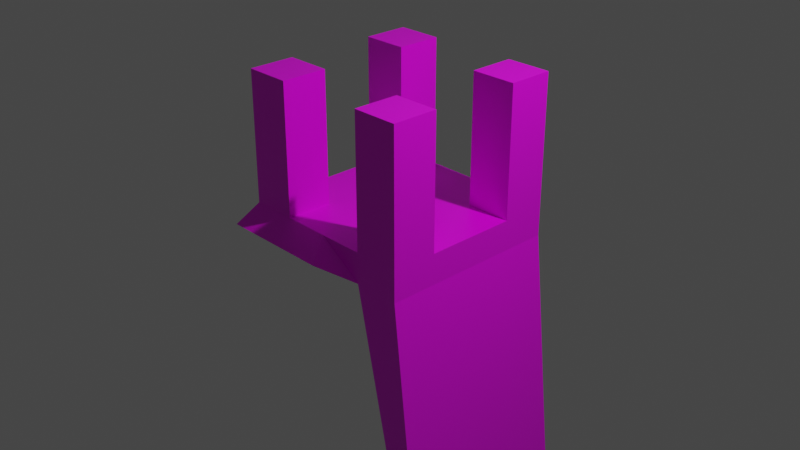 # Source: chair.blend  (saved by Blender 2.82.7; exported with 4.5.12 LTS)
import bpy
from mathutils import Matrix  # noqa: F401  (used for matrix-valued properties, if any)

bpy.ops.wm.read_factory_settings(use_empty=True)
scene = bpy.context.scene
scene.name = 'Scene'

# ---- collections
col_collection = bpy.data.collections.new('Collection'); scene.collection.children.link(col_collection)

# ---- images (referenced by path relative to the original .blend; pixels are not part of the script)
import os
ASSET_DIR = os.environ.get("B2B_ASSET_DIR", "")  # directory of the original .blend (textures are referenced by path, not embedded)
HERE = os.path.dirname(os.path.abspath(__file__))  # packed textures are extracted next to this script under _unpacked/

def load_image(name, relpath, width, height, colorspace="sRGB"):
    """Load a texture the original file referenced (path relative to the .blend, or extracted next to this script)."""
    p = next((c for c in (os.path.join(HERE, relpath), os.path.join(ASSET_DIR, relpath)) if relpath and os.path.exists(c)), "")
    if p:
        img = bpy.data.images.load(p, check_existing=True)
        img.name = name
    else:  # same state as the original file: an image datablock whose file is absent (Cycles renders it pink)
        img = bpy.data.images.new(name, width, height)
        img.source = "FILE"
        img.filepath = "//" + (relpath or name)
    img.colorspace_settings.name = colorspace
    return img
img_untitled_001 = load_image('Untitled.001', '', 1024, 1024, 'sRGB')

# ---- materials (node trees are filled in below, after node groups)
mat_material = bpy.data.materials.new('Material')
mat_material.alpha_threshold = 0.0
mat_material.use_transparent_shadow = False
mat_material.line_color = (0.0, 0.0, 0.0, 1.0)

# ---- material node trees
mat_material.use_nodes = True; mat_material.node_tree.nodes.clear()
_N = mat_material.node_tree.nodes; _L = mat_material.node_tree.links
n0 = _N.new('ShaderNodeOutputMaterial'); n0.name = 'Material Output'; n0.location = (300, 300)
n1 = _N.new('ShaderNodeBsdfPrincipled'); n1.name = 'Principled BSDF'; n1.location = (10, 300)
n1.distribution = 'GGX'
n1.subsurface_method = 'BURLEY'
n1.inputs[2].default_value = 0.4
n1.inputs[3].default_value = 1.45
n1.inputs[27].default_value = (0.0, 0.0, 0.0, 1.0)
n1.inputs[28].default_value = 1.0
n2 = _N.new('ShaderNodeTexImage'); n2.name = 'Image Texture'; n2.location = (-612, 260)
n2.image = img_untitled_001
_L.new(n1.outputs[0], n0.inputs[0])
_L.new(n2.outputs[0], n1.inputs[0])
n0.is_active_output = True

# ---- world
world_world = bpy.data.worlds.new('World'); scene.world = world_world
world_world.use_nodes = True; world_world.node_tree.nodes.clear()
_N = world_world.node_tree.nodes; _L = world_world.node_tree.links
n0 = _N.new('ShaderNodeOutputWorld'); n0.name = 'World Output'; n0.location = (300, 300)
n1 = _N.new('ShaderNodeBackground'); n1.name = 'Background'; n1.location = (10, 300)
n1.inputs[0].default_value = (0.05088, 0.05088, 0.05088, 1.0)
_L.new(n1.outputs[0], n0.inputs[0])
n0.is_active_output = True
world_world.color = (0.05088, 0.05088, 0.05088)
world_world.use_sun_shadow = False
world_world.sun_shadow_jitter_overblur = 0.0

# ---- cameras
cam_camera = bpy.data.cameras.new('Camera')
cam_camera.clip_end = 100.0
cam_camera.ortho_scale = 7.314

# ---- lights
light_light = bpy.data.lights.new('Light', 'POINT')
light_light.transmission_factor = 0.0
light_light.energy = 1000.0
light_light.shadow_soft_size = 0.1
light_light.shadow_maximum_resolution = 0.006
light_light.use_absolute_resolution = True

# ---- meshes
me_cube = bpy.data.meshes.new('Cube')
me_cube.from_pydata([(1.0, 1.0, 1.0), (1.0, 1.0, -1.0), (1.0, -1.0, 1.0), (1.0, -1.0, -1.0), (-1.0, 1.0, 1.0), (-1.108, 1.217, -0.2822), (-1.0, -1.0, 1.0), (-1.108, -1.217, -0.2822), (0.1085, 1.217, -0.2822), (0.0, -1.0, 1.0), (0.1085, -1.217, -0.2822), (0.0, 1.0, 1.0), (-1.137, 0.0, -1.119), (1.0, 0.0, 1.0), (-1.0, 0.0, 1.0), (1.0, 0.0, -1.0), (-0.02141, 0.0, -1.119), (0.0, 0.0, 1.0), (-0.5, 1.217, -0.2822), (-0.5, -1.0, 1.0), (-0.5, -1.217, -0.2822), (-0.5, 1.0, 1.0), (-0.4935, 0.0, -1.119), (-0.5, 0.0, 1.0), (0.5, -1.0, -1.0), (0.5, 1.0, 1.0), (0.5, 1.0, -1.0), (0.5, -1.0, 1.0), (0.5, 0.0, 1.0), (0.5, 0.0, -1.0), (-1.182, -0.5, -1.0), (1.0, -0.5, 1.0), (-0.02141, -0.4721, -1.119), (0.0, -0.5, 1.0), (-1.0, -0.5, 1.0), (1.0, -0.5, -1.0), (-0.4935, -0.4721, -1.119), (-0.5, -0.5, 1.0), (0.5, -0.5, 1.0), (0.5, -0.5, -1.0), (-1.0, 0.5, 1.0), (1.0, 0.5, -1.0), (-1.182, 0.5, -1.0), (1.0, 0.5, 1.0), (-0.02141, 0.4721, -1.119), (0.0, 0.5, 1.0), (-0.5, 0.5, 1.0), (-0.4935, 0.4721, -1.119), (0.5, 0.5, -1.0), (0.5, 0.5, 1.0), (1.0, 1.0, 9.559), (1.0, -1.0, 9.559), (-1.0, 1.0, 9.559), (-1.0, -1.0, 9.559), (-0.5, -1.0, 9.559), (-0.5, 1.0, 9.559), (0.5, 1.0, 9.559), (0.5, -1.0, 9.559), (1.0, -0.5, 9.559), (-1.0, -0.5, 9.559), (-0.5, -0.5, 9.559), (0.5, -0.5, 9.559), (-1.0, 0.5, 9.559), (1.0, 0.5, 9.559), (-0.5, 0.5, 9.559), (0.5, 0.5, 9.559), (1.341, 1.0, -19.56), (1.341, -1.0, -19.56), (1.341, 0.0, -19.56), (1.176, -1.0, -19.73), (1.176, 1.0, -19.73), (1.176, 0.0, -19.73), (1.341, -0.5, -19.56), (1.176, -0.5, -19.73), (1.341, 0.5, -19.56), (1.176, 0.5, -19.73)], [], [(49, 43, 63, 65), (20, 19, 6, 7), (42, 40, 4, 5), (29, 48, 75, 71), (35, 31, 2, 3), (26, 25, 0, 1), (18, 21, 11, 8), (36, 32, 10, 20), (24, 27, 9, 10), (38, 33, 9, 27), (49, 45, 17, 28), (47, 44, 16, 22), (41, 43, 13, 15), (48, 26, 70, 75), (30, 34, 14, 12), (46, 40, 14, 23), (45, 46, 23, 17), (42, 47, 22, 12), (30, 36, 20, 7), (5, 4, 21, 18), (10, 9, 19, 20), (33, 37, 19, 9), (44, 48, 29, 16), (43, 49, 28, 13), (25, 49, 65, 56), (3, 2, 27, 24), (8, 11, 25, 26), (32, 39, 24, 10), (16, 29, 39, 32), (13, 28, 38, 31), (17, 23, 37, 33), (12, 22, 36, 30), (7, 6, 34, 30), (28, 17, 33, 38), (22, 16, 32, 36), (15, 13, 31, 35), (41, 15, 68, 74), (23, 14, 34, 37), (8, 26, 48, 44), (5, 18, 47, 42), (11, 21, 46, 45), (26, 1, 66, 70), (1, 0, 43, 41), (18, 8, 44, 47), (25, 11, 45, 49), (12, 14, 40, 42), (60, 59, 53, 54), (58, 61, 57, 51), (50, 56, 65, 63), (55, 52, 62, 64), (43, 0, 50, 63), (21, 4, 52, 55), (6, 19, 54, 53), (19, 37, 60, 54), (2, 31, 58, 51), (38, 27, 57, 61), (31, 38, 61, 58), (46, 21, 55, 64), (34, 6, 53, 59), (37, 34, 59, 60), (40, 46, 64, 62), (4, 40, 62, 52), (0, 25, 56, 50), (27, 2, 51, 57), (73, 72, 67, 69), (75, 74, 68, 71), (71, 68, 72, 73), (70, 66, 74, 75), (15, 35, 72, 68), (35, 3, 67, 72), (39, 29, 71, 73), (24, 39, 73, 69), (1, 41, 74, 66), (3, 24, 69, 67)])
_uv = me_cube.uv_layers.new(name='UVMap')
_uv.uv.foreach_set('vector', [0.7049, 0.2919, 0.6721, 0.2919, 0.6721, 0.0, 0.7049, 0.0, 0.03279, 0.6397, 0.03433, 0.7079, 0.001534, 0.7081, 0.0, 0.6399, 0.6393, 0.3601, 0.6393, 0.2919, 0.6721, 0.2919, 0.6721, 0.3601, 0.4753, 8.133e-09, 0.5081, 8.133e-09, 0.5081, 0.6393, 0.4753, 0.6393, 0.3113, 0.6391, 0.3113, 0.7073, 0.2785, 0.7073, 0.2785, 0.6391, 0.2376, 0.3607, 0.2392, 0.2925, 0.272, 0.2927, 0.2704, 0.3609, 0.1721, 0.3603, 0.1736, 0.2921, 0.2064, 0.2923, 0.2048, 0.3605, 0.5737, 0.4113, 0.6065, 0.4113, 0.6065, 0.4284, 0.5737, 0.4284, 0.09838, 0.6393, 0.09991, 0.7075, 0.06712, 0.7077, 0.06558, 0.6395, 0.7049, 0.309, 0.7049, 0.3261, 0.6721, 0.3261, 0.6721, 0.309, 0.7704, 0.309, 0.7704, 0.3261, 0.7376, 0.3261, 0.7376, 0.309, 0.5737, 0.3772, 0.6065, 0.3772, 0.6065, 0.3942, 0.5737, 0.3942, 0.3769, 0.6391, 0.3769, 0.7073, 0.3441, 0.7073, 0.3441, 0.6391, 0.5081, 8.133e-09, 0.5409, 0.0, 0.5409, 0.6393, 0.5081, 0.6393, 0.5737, 0.3601, 0.5737, 0.2919, 0.6065, 0.2919, 0.6065, 0.3601, 0.7704, 0.3431, 0.7704, 0.3602, 0.7376, 0.3602, 0.7376, 0.3431, 0.7704, 0.3261, 0.7704, 0.3431, 0.7376, 0.3431, 0.7376, 0.3261, 0.5409, 0.3772, 0.5737, 0.3772, 0.5737, 0.3942, 0.5409, 0.3942, 0.5409, 0.4113, 0.5737, 0.4113, 0.5737, 0.4284, 0.5409, 0.4284, 0.1393, 0.3601, 0.1408, 0.2919, 0.1736, 0.2921, 0.1721, 0.3603, 0.06558, 0.6395, 0.06712, 0.7077, 0.03433, 0.7079, 0.03279, 0.6397, 0.7049, 0.3261, 0.7049, 0.3431, 0.6721, 0.3431, 0.6721, 0.3261, 0.6065, 0.3772, 0.6393, 0.3772, 0.6393, 0.3942, 0.6065, 0.3942, 0.7704, 0.2919, 0.7704, 0.309, 0.7376, 0.309, 0.7376, 0.2919, 1.0, 0.2919, 0.9672, 0.2919, 0.9672, 0.0, 1.0, 0.0, 0.1312, 0.6391, 0.1327, 0.7073, 0.09991, 0.7075, 0.09838, 0.6393, 0.2048, 0.3605, 0.2064, 0.2923, 0.2392, 0.2925, 0.2376, 0.3607, 0.6065, 0.4113, 0.6393, 0.4113, 0.6393, 0.4284, 0.6065, 0.4284, 0.6065, 0.3942, 0.6393, 0.3942, 0.6393, 0.4113, 0.6065, 0.4113, 0.7376, 0.2919, 0.7376, 0.309, 0.7049, 0.309, 0.7049, 0.2919, 0.7376, 0.3261, 0.7376, 0.3431, 0.7049, 0.3431, 0.7049, 0.3261, 0.5409, 0.3942, 0.5737, 0.3942, 0.5737, 0.4113, 0.5409, 0.4113, 0.5409, 0.3601, 0.5409, 0.2919, 0.5737, 0.2919, 0.5737, 0.3601, 0.7376, 0.309, 0.7376, 0.3261, 0.7049, 0.3261, 0.7049, 0.309, 0.5737, 0.3942, 0.6065, 0.3942, 0.6065, 0.4113, 0.5737, 0.4113, 0.3441, 0.6391, 0.3441, 0.7073, 0.3113, 0.7073, 0.3113, 0.6391, 0.3769, 0.6391, 0.3441, 0.6391, 0.3441, 0.005795, 0.3769, 0.005795, 0.7376, 0.3431, 0.7376, 0.3602, 0.7049, 0.3602, 0.7049, 0.3431, 0.6065, 0.3601, 0.6393, 0.3601, 0.6393, 0.3772, 0.6065, 0.3772, 0.5409, 0.3601, 0.5737, 0.3601, 0.5737, 0.3772, 0.5409, 0.3772, 0.8032, 0.3261, 0.8032, 0.3431, 0.7704, 0.3431, 0.7704, 0.3261, 0.2376, 0.3607, 0.2704, 0.3609, 0.2785, 0.9942, 0.2676, 1.0, 0.4097, 0.6391, 0.4097, 0.7073, 0.3769, 0.7073, 0.3769, 0.6391, 0.5737, 0.3601, 0.6065, 0.3601, 0.6065, 0.3772, 0.5737, 0.3772, 0.8032, 0.309, 0.8032, 0.3261, 0.7704, 0.3261, 0.7704, 0.309, 0.6065, 0.3601, 0.6065, 0.2919, 0.6393, 0.2919, 0.6393, 0.3601, 0.6721, 0.3942, 0.6393, 0.3942, 0.6393, 0.3772, 0.6721, 0.3772, 0.7376, 0.3602, 0.7376, 0.3772, 0.7049, 0.3772, 0.7049, 0.3602, 0.7049, 0.3602, 0.7049, 0.3772, 0.6721, 0.3772, 0.6721, 0.3602, 0.6721, 0.3772, 0.6393, 0.3772, 0.6393, 0.3601, 0.6721, 0.3601, 0.3769, 0.7073, 0.4097, 0.7073, 0.4097, 0.9992, 0.3769, 0.9992, 0.1736, 0.2921, 0.1408, 0.2919, 0.1474, 0.0, 0.1802, 0.0001994, 0.001534, 0.7081, 0.03433, 0.7079, 0.04089, 0.9998, 0.008098, 1.0, 0.8688, 0.2919, 0.836, 0.2919, 0.836, 0.0, 0.8688, 0.0, 0.2785, 0.7073, 0.3113, 0.7073, 0.3113, 0.9992, 0.2785, 0.9992, 0.9672, 0.2919, 0.9344, 0.2919, 0.9344, 0.0, 0.9672, 0.0, 0.836, 0.2919, 0.8032, 0.2919, 0.8032, 0.0, 0.836, 0.0, 0.8688, 4.066e-09, 0.9016, 0.0, 0.9016, 0.2919, 0.8688, 0.2919, 0.5737, 0.2919, 0.5409, 0.2919, 0.5409, 0.0, 0.5737, 0.0, 0.7704, 4.066e-09, 0.8032, 0.0, 0.8032, 0.2919, 0.7704, 0.2919, 0.7704, 0.2919, 0.7376, 0.2919, 0.7376, 0.0, 0.7704, 0.0, 0.6721, 0.2919, 0.6393, 0.2919, 0.6393, 0.0, 0.6721, 0.0, 0.272, 0.2927, 0.2392, 0.2925, 0.2457, 0.0005982, 0.2785, 0.0007977, 0.09991, 0.7075, 0.1327, 0.7073, 0.1393, 0.9992, 0.1065, 0.9994, 0.3113, 0.0, 0.3113, 0.005795, 0.2785, 0.005795, 0.2785, 0.0, 0.3769, 0.0, 0.3769, 0.005795, 0.3441, 0.005795, 0.3441, 0.0, 0.3441, 0.0, 0.3441, 0.005795, 0.3113, 0.005795, 0.3113, 0.0, 0.4097, 0.0, 0.4097, 0.005795, 0.3769, 0.005795, 0.3769, 0.0, 0.3441, 0.6391, 0.3113, 0.6391, 0.3113, 0.005795, 0.3441, 0.005795, 0.3113, 0.6391, 0.2785, 0.6391, 0.2785, 0.005795, 0.3113, 0.005795, 0.4425, 8.133e-09, 0.4753, 8.133e-09, 0.4753, 0.6393, 0.4425, 0.6393, 0.4097, 1.627e-08, 0.4425, 8.133e-09, 0.4425, 0.6393, 0.4097, 0.6393, 0.4097, 0.6391, 0.3769, 0.6391, 0.3769, 0.005795, 0.4097, 0.005795, 0.1312, 0.6391, 0.09838, 0.6393, 0.1284, 0.0, 0.1393, 0.005761])
me_cube.materials.append(mat_material)
me_cube.use_remesh_preserve_volume = False
me_cube.use_remesh_preserve_attributes = False
me_cube.use_mirror_vertex_groups = False
me_cube.update()

# ---- objects
ob_cube = bpy.data.objects.new('Cube', me_cube)
ob_light = bpy.data.objects.new('Light', light_light)
ob_camera = bpy.data.objects.new('Camera', cam_camera)

# ---- transforms, parenting, visibility, modifiers, constraints
ob_cube.location = (0.0, 0.0, 0.0)
ob_cube.scale = (1.0, 1.0, 0.1649)
ob_cube.lock_rotations_4d = False
ob_cube.empty_display_type = 'ARROWS'
ob_cube.lineart.crease_threshold = 0.0
ob_light.location = (4.076, 1.005, 5.904)
ob_light.rotation_euler = (0.6503, 0.05522, 1.866)
ob_light.lock_rotations_4d = False
ob_light.empty_display_type = 'ARROWS'
ob_light.color = (0.0, 0.0, 0.0, 0.0)
ob_light.lineart.crease_threshold = 0.0
ob_camera.location = (7.359, -6.926, 4.958)
ob_camera.rotation_euler = (1.109, 0.0, 0.8149)
ob_camera.lock_rotations_4d = False
ob_camera.empty_display_type = 'ARROWS'
ob_camera.color = (0.0, 0.0, 0.0, 0.0)
ob_camera.display_type = 'WIRE'
ob_camera.lineart.crease_threshold = 0.0

# ---- collection membership
col_collection.objects.link(ob_cube)
col_collection.objects.link(ob_light)
col_collection.objects.link(ob_camera)

# ---- scene / render settings (as saved in the file)
scene.camera = ob_camera
scene.frame_start = 1; scene.frame_end = 250; scene.frame_set(1)
scene.render.engine = 'BLENDER_EEVEE_NEXT'
scene.cycles.use_denoising = False
scene.cycles.samples = 128
scene.cycles.sampling_pattern = 'TABULATED_SOBOL'
scene.cycles.use_adaptive_sampling = False
scene.cycles.use_light_tree = False
scene.view_settings.view_transform = 'Filmic'
bpy.context.view_layer.update()
